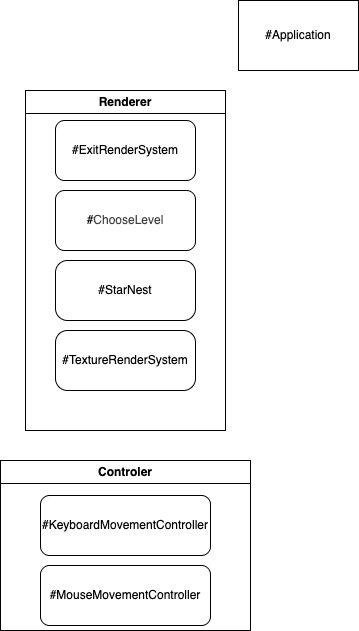

The diagram above was exported from draw.io. Its source (the exported page's mxGraphModel, read from the mxfile embedded in the PNG):
<mxGraphModel dx="2026" dy="781" grid="1" gridSize="10" guides="1" tooltips="1" connect="1" arrows="1" fold="1" page="1" pageScale="1" pageWidth="827" pageHeight="1169" math="0" shadow="0">
  <root>
    <mxCell id="0" />
    <mxCell id="1" parent="0" />
    <mxCell id="2" value="#Application" style="rounded=0;whiteSpace=wrap;html=1;" parent="1" vertex="1">
      <mxGeometry x="-400" y="20" width="120" height="70" as="geometry" />
    </mxCell>
    <mxCell id="64" value="" style="group" parent="1" vertex="1" connectable="0">
      <mxGeometry x="-613" y="110" width="200" height="340" as="geometry" />
    </mxCell>
    <mxCell id="59" value="&lt;div&gt;#&lt;span style=&quot;color: rgb(63, 63, 63); background-color: transparent;&quot;&gt;ChooseLevel&lt;/span&gt;&lt;/div&gt;" style="rounded=1;whiteSpace=wrap;html=1;" parent="64" vertex="1">
      <mxGeometry x="30" y="100" width="140" height="60" as="geometry" />
    </mxCell>
    <mxCell id="60" value="#StarNest" style="rounded=1;whiteSpace=wrap;html=1;arcSize=20;strokeColor=default;align=center;verticalAlign=middle;fontFamily=Helvetica;fontSize=12;fontColor=default;fillColor=default;" parent="64" vertex="1">
      <mxGeometry x="30" y="170" width="140" height="60" as="geometry" />
    </mxCell>
    <mxCell id="61" value="#TextureRenderSystem" style="rounded=1;whiteSpace=wrap;html=1;arcSize=20;" parent="64" vertex="1">
      <mxGeometry x="30" y="240" width="140" height="60" as="geometry" />
    </mxCell>
    <mxCell id="62" value="Renderer" style="swimlane;whiteSpace=wrap;html=1;" parent="64" vertex="1">
      <mxGeometry width="200" height="340" as="geometry">
        <mxRectangle x="-553" y="120" width="90" height="30" as="alternateBounds" />
      </mxGeometry>
    </mxCell>
    <mxCell id="58" value="#ExitRenderSystem" style="rounded=1;whiteSpace=wrap;html=1;strokeColor=default;align=center;verticalAlign=middle;fontFamily=Helvetica;fontSize=12;fontColor=default;fillColor=default;" parent="62" vertex="1">
      <mxGeometry x="30" y="30" width="140" height="60" as="geometry" />
    </mxCell>
    <mxCell id="71" value="" style="group" vertex="1" connectable="0" parent="1">
      <mxGeometry x="-638" y="480" width="250" height="170" as="geometry" />
    </mxCell>
    <mxCell id="69" value="Controler" style="swimlane;whiteSpace=wrap;html=1;container=0;" vertex="1" parent="71">
      <mxGeometry width="250" height="170" as="geometry">
        <mxRectangle x="-553" y="120" width="90" height="30" as="alternateBounds" />
      </mxGeometry>
    </mxCell>
    <mxCell id="70" value="#KeyboardMovementController" style="rounded=1;whiteSpace=wrap;html=1;strokeColor=default;align=center;verticalAlign=middle;fontFamily=Helvetica;fontSize=12;fontColor=default;fillColor=default;" vertex="1" parent="69">
      <mxGeometry x="40" y="35" width="170" height="60" as="geometry" />
    </mxCell>
    <mxCell id="66" value="&lt;div&gt;#MouseMovementController&lt;/div&gt;" style="rounded=1;whiteSpace=wrap;html=1;container=0;" vertex="1" parent="69">
      <mxGeometry x="40" y="105" width="170" height="60" as="geometry" />
    </mxCell>
  </root>
</mxGraphModel>